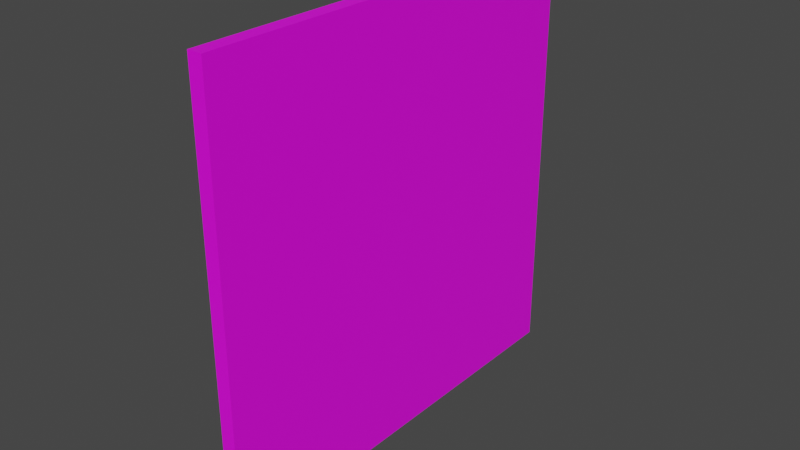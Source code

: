 # Source: door.blend  (saved by Blender 2.93.21; exported with 4.5.12 LTS)
import bpy
from mathutils import Matrix  # noqa: F401  (used for matrix-valued properties, if any)

bpy.ops.wm.read_factory_settings(use_empty=True)
scene = bpy.context.scene
scene.name = 'Scene'

# ---- collections
col_door_obj = bpy.data.collections.new('door.obj'); scene.collection.children.link(col_door_obj)

# ---- images (referenced by path relative to the original .blend; pixels are not part of the script)
import os
ASSET_DIR = os.environ.get("B2B_ASSET_DIR", "")  # directory of the original .blend (textures are referenced by path, not embedded)
HERE = os.path.dirname(os.path.abspath(__file__))  # packed textures are extracted next to this script under _unpacked/

def load_image(name, relpath, width, height, colorspace="sRGB"):
    """Load a texture the original file referenced (path relative to the .blend, or extracted next to this script)."""
    p = next((c for c in (os.path.join(HERE, relpath), os.path.join(ASSET_DIR, relpath)) if relpath and os.path.exists(c)), "")
    if p:
        img = bpy.data.images.load(p, check_existing=True)
        img.name = name
    else:  # same state as the original file: an image datablock whose file is absent (Cycles renders it pink)
        img = bpy.data.images.new(name, width, height)
        img.source = "FILE"
        img.filepath = "//" + (relpath or name)
    img.colorspace_settings.name = colorspace
    return img
img_weatheredwood_dds = load_image('weatheredwood.dds', 'weatheredwood.dds', 1024, 1024, 'sRGB')

# ---- materials (node trees are filled in below, after node groups)
mat_chair = bpy.data.materials.new('chair')
mat_chair.use_transparent_shadow = False

# ---- material node trees
mat_chair.use_nodes = True; mat_chair.node_tree.nodes.clear()
_N = mat_chair.node_tree.nodes; _L = mat_chair.node_tree.links
n0 = _N.new('ShaderNodeBsdfPrincipled'); n0.name = 'Principled BSDF'; n0.location = (10, 300)
n0.distribution = 'GGX'
n0.subsurface_method = 'BURLEY'
n0.inputs[3].default_value = 1.45
n0.inputs[27].default_value = (0.0, 0.0, 0.0, 1.0)
n0.inputs[28].default_value = 1.0
n1 = _N.new('ShaderNodeOutputMaterial'); n1.name = 'Material Output'; n1.location = (300, 300)
n2 = _N.new('ShaderNodeTexImage'); n2.name = 'Image Texture'; n2.location = (-280, 280)
n2.image = img_weatheredwood_dds
_L.new(n0.outputs[0], n1.inputs[0])
_L.new(n2.outputs[0], n0.inputs[0])
n1.is_active_output = True

# ---- world
world_world = bpy.data.worlds.new('World'); scene.world = world_world
world_world.use_nodes = True; world_world.node_tree.nodes.clear()
_N = world_world.node_tree.nodes; _L = world_world.node_tree.links
n0 = _N.new('ShaderNodeOutputWorld'); n0.name = 'World Output'; n0.location = (300, 300)
n1 = _N.new('ShaderNodeBackground'); n1.name = 'Background'; n1.location = (10, 300)
n1.inputs[0].default_value = (0.05088, 0.05088, 0.05088, 1.0)
_L.new(n1.outputs[0], n0.inputs[0])
n0.is_active_output = True
world_world.color = (0.05088, 0.05088, 0.05088)
world_world.use_sun_shadow = False
world_world.sun_shadow_jitter_overblur = 0.0

# ---- meshes
me_cube_006 = bpy.data.meshes.new('Cube.006')
me_cube_006.from_pydata([(-0.6, -1.0, -1.0), (-0.6, -1.0, 0.2), (-0.6, 1.0, -1.0), (-0.6, 1.0, 0.2), (0.6, -1.0, -1.0), (0.6, -1.0, 0.2), (0.6, 1.0, -1.0), (0.6, 1.0, 0.2)], [], [(0, 1, 3, 2), (2, 3, 7, 6), (6, 7, 5, 4), (4, 5, 1, 0), (2, 6, 4, 0), (7, 3, 1, 5)])
_uv = me_cube_006.uv_layers.new(name='UVMap')
_uv.uv.foreach_set('vector', [0.2795, -0.3821, 0.7205, -0.3821, 0.7205, 0.05899, 0.2795, 0.05899, -0.3819, -0.3819, 1.382, -0.3819, 1.382, 1.382, -0.3819, 1.382, 0.2795, 0.5, 0.7205, 0.5, 0.7205, 0.9411, 0.2795, 0.9411, 1.382, 1.382, -0.3819, 1.382, -0.3819, -0.3819, 1.382, -0.3819, -0.1616, 0.5, 0.2795, 0.5, 0.2795, 0.9411, -0.1616, 0.9411, 0.7205, 0.5, 1.162, 0.5, 1.162, 0.9411, 0.7205, 0.9411])
me_cube_006.materials.append(mat_chair)
me_cube_006.use_remesh_fix_poles = True
me_cube_006.use_remesh_preserve_attributes = False
me_cube_006.update()

# ---- objects
ob_door = bpy.data.objects.new('door', me_cube_006)

# ---- transforms, parenting, visibility, modifiers, constraints
ob_door.location = (0.0, 3.0, 5.0)
ob_door.rotation_euler = (0.0, -0.0, -1.571)
ob_door.scale = (5.0, 0.1, 5.0)

# ---- collection membership
col_door_obj.objects.link(ob_door)

# ---- scene / render settings (as saved in the file)
scene.frame_start = 1; scene.frame_end = 250; scene.frame_set(1)
scene.render.engine = 'BLENDER_EEVEE_NEXT'
scene.cycles.use_denoising = False
scene.cycles.samples = 128
scene.cycles.sampling_pattern = 'TABULATED_SOBOL'
scene.cycles.use_adaptive_sampling = False
scene.cycles.use_light_tree = False
scene.view_settings.view_transform = 'Filmic'
bpy.context.view_layer.update()

# ---- added for rendering (the .blend has no active camera and no usable light): camera, sun
cam_auto = bpy.data.cameras.new('AutoCamera')
cam_auto.lens = 50.0
cam_auto.sensor_width = 36.0
cam_auto.clip_end = 1000.0
ob_auto_camera = bpy.data.objects.new('AutoCamera', cam_auto)
scene.collection.objects.link(ob_auto_camera)
ob_auto_camera.location = (7.85297, -6.42357, 9.28238)
ob_auto_camera.rotation_euler = (1.09748, -7.21219e-08, 0.694738)
scene.camera = ob_auto_camera
light_auto_sun = bpy.data.lights.new('AutoSun', 'SUN')
light_auto_sun.energy = 3.0
light_auto_sun.angle = 0.0523599
ob_auto_sun = bpy.data.objects.new('AutoSun', light_auto_sun)
scene.collection.objects.link(ob_auto_sun)
ob_auto_sun.rotation_euler = (0.872665, 0.174533, 0.523599)
bpy.context.view_layer.update()
